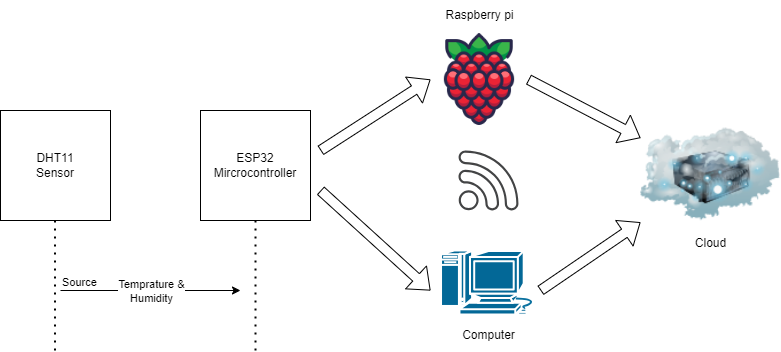

The diagram above was exported from draw.io. Its source (the exported page's mxGraphModel, read from the mxfile embedded in the PNG):
<mxGraphModel dx="1009" dy="542" grid="1" gridSize="10" guides="1" tooltips="1" connect="1" arrows="1" fold="1" page="1" pageScale="1" pageWidth="850" pageHeight="1100" math="0" shadow="0">
  <root>
    <mxCell id="0" />
    <mxCell id="1" parent="0" />
    <mxCell id="_ODXn0wtrt4ZQmuC1Ff0-1" value="DHT11&lt;br&gt;Sensor" style="whiteSpace=wrap;html=1;aspect=fixed;" parent="1" vertex="1">
      <mxGeometry x="40" y="120" width="110" height="110" as="geometry" />
    </mxCell>
    <mxCell id="_ODXn0wtrt4ZQmuC1Ff0-2" value="ESP32&lt;br&gt;Mircrocontroller" style="whiteSpace=wrap;html=1;aspect=fixed;" parent="1" vertex="1">
      <mxGeometry x="240" y="120" width="110" height="110" as="geometry" />
    </mxCell>
    <mxCell id="_ODXn0wtrt4ZQmuC1Ff0-3" value="" style="endArrow=none;dashed=1;html=1;dashPattern=1 3;strokeWidth=2;rounded=0;entryX=0.5;entryY=1;entryDx=0;entryDy=0;" parent="1" target="_ODXn0wtrt4ZQmuC1Ff0-2" edge="1">
      <mxGeometry width="50" height="50" relative="1" as="geometry">
        <mxPoint x="295" y="360" as="sourcePoint" />
        <mxPoint x="450" y="260" as="targetPoint" />
      </mxGeometry>
    </mxCell>
    <mxCell id="_ODXn0wtrt4ZQmuC1Ff0-4" value="" style="endArrow=none;dashed=1;html=1;dashPattern=1 3;strokeWidth=2;rounded=0;entryX=0.5;entryY=1;entryDx=0;entryDy=0;" parent="1" edge="1">
      <mxGeometry width="50" height="50" relative="1" as="geometry">
        <mxPoint x="94.5" y="360" as="sourcePoint" />
        <mxPoint x="94.5" y="230" as="targetPoint" />
      </mxGeometry>
    </mxCell>
    <mxCell id="_ODXn0wtrt4ZQmuC1Ff0-5" value="" style="endArrow=classic;html=1;rounded=0;" parent="1" edge="1">
      <mxGeometry relative="1" as="geometry">
        <mxPoint x="100" y="300" as="sourcePoint" />
        <mxPoint x="280" y="300" as="targetPoint" />
      </mxGeometry>
    </mxCell>
    <mxCell id="_ODXn0wtrt4ZQmuC1Ff0-6" value="Temprature &amp;amp;&lt;div&gt;Humidity&lt;/div&gt;" style="edgeLabel;resizable=0;html=1;;align=center;verticalAlign=middle;" parent="_ODXn0wtrt4ZQmuC1Ff0-5" connectable="0" vertex="1">
      <mxGeometry relative="1" as="geometry" />
    </mxCell>
    <mxCell id="_ODXn0wtrt4ZQmuC1Ff0-7" value="Source" style="edgeLabel;resizable=0;html=1;;align=left;verticalAlign=bottom;" parent="_ODXn0wtrt4ZQmuC1Ff0-5" connectable="0" vertex="1">
      <mxGeometry x="-1" relative="1" as="geometry" />
    </mxCell>
    <mxCell id="_ODXn0wtrt4ZQmuC1Ff0-11" value="" style="shape=image;html=1;verticalAlign=top;verticalLabelPosition=bottom;labelBackgroundColor=#ffffff;imageAspect=0;aspect=fixed;image=https://cdn1.iconfinder.com/data/icons/fruit-136/64/Fruit_iconfree_Filled_Outline_raspberry-healthy-organic-food-fruit_icon-128.png" parent="1" vertex="1">
      <mxGeometry x="470" y="40" width="98" height="98" as="geometry" />
    </mxCell>
    <mxCell id="_ODXn0wtrt4ZQmuC1Ff0-12" value="" style="shape=mxgraph.cisco.computers_and_peripherals.macintosh;html=1;pointerEvents=1;dashed=0;fillColor=#036897;strokeColor=#ffffff;strokeWidth=2;verticalLabelPosition=bottom;verticalAlign=top;align=center;outlineConnect=0;" parent="1" vertex="1">
      <mxGeometry x="480" y="260" width="99" height="64" as="geometry" />
    </mxCell>
    <mxCell id="_ODXn0wtrt4ZQmuC1Ff0-13" value="" style="image;html=1;image=img/lib/clip_art/networking/Cloud_Server_128x128.png" parent="1" vertex="1">
      <mxGeometry x="680" y="130" width="140" height="108" as="geometry" />
    </mxCell>
    <mxCell id="_ODXn0wtrt4ZQmuC1Ff0-14" value="Computer" style="text;html=1;align=center;verticalAlign=middle;resizable=0;points=[];autosize=1;strokeColor=none;fillColor=none;" parent="1" vertex="1">
      <mxGeometry x="488" y="330" width="80" height="30" as="geometry" />
    </mxCell>
    <mxCell id="_ODXn0wtrt4ZQmuC1Ff0-17" value="Raspberry pi" style="text;html=1;align=center;verticalAlign=middle;resizable=0;points=[];autosize=1;strokeColor=none;fillColor=none;" parent="1" vertex="1">
      <mxGeometry x="474" y="10" width="90" height="30" as="geometry" />
    </mxCell>
    <mxCell id="_ODXn0wtrt4ZQmuC1Ff0-18" value="Cloud" style="text;html=1;align=center;verticalAlign=middle;resizable=0;points=[];autosize=1;strokeColor=none;fillColor=none;" parent="1" vertex="1">
      <mxGeometry x="725" y="238" width="50" height="30" as="geometry" />
    </mxCell>
    <mxCell id="_ODXn0wtrt4ZQmuC1Ff0-19" value="" style="shape=flexArrow;endArrow=classic;html=1;rounded=0;entryX=0;entryY=0.5;entryDx=0;entryDy=0;" parent="1" target="_ODXn0wtrt4ZQmuC1Ff0-11" edge="1">
      <mxGeometry width="50" height="50" relative="1" as="geometry">
        <mxPoint x="360" y="160" as="sourcePoint" />
        <mxPoint x="440" y="90" as="targetPoint" />
      </mxGeometry>
    </mxCell>
    <mxCell id="_ODXn0wtrt4ZQmuC1Ff0-20" value="" style="shape=flexArrow;endArrow=classic;html=1;rounded=0;" parent="1" edge="1">
      <mxGeometry width="50" height="50" relative="1" as="geometry">
        <mxPoint x="360" y="200" as="sourcePoint" />
        <mxPoint x="470" y="300" as="targetPoint" />
      </mxGeometry>
    </mxCell>
    <mxCell id="_ODXn0wtrt4ZQmuC1Ff0-21" value="" style="shape=flexArrow;endArrow=classic;html=1;rounded=0;exitX=1;exitY=0.5;exitDx=0;exitDy=0;" parent="1" source="_ODXn0wtrt4ZQmuC1Ff0-11" target="_ODXn0wtrt4ZQmuC1Ff0-13" edge="1">
      <mxGeometry width="50" height="50" relative="1" as="geometry">
        <mxPoint x="600" y="140" as="sourcePoint" />
        <mxPoint x="650" y="90" as="targetPoint" />
      </mxGeometry>
    </mxCell>
    <mxCell id="_ODXn0wtrt4ZQmuC1Ff0-22" value="" style="shape=flexArrow;endArrow=classic;html=1;rounded=0;" parent="1" target="_ODXn0wtrt4ZQmuC1Ff0-13" edge="1">
      <mxGeometry width="50" height="50" relative="1" as="geometry">
        <mxPoint x="580" y="300" as="sourcePoint" />
        <mxPoint x="640" y="240" as="targetPoint" />
      </mxGeometry>
    </mxCell>
    <mxCell id="_ODXn0wtrt4ZQmuC1Ff0-25" value="" style="sketch=0;pointerEvents=1;shadow=0;dashed=0;html=1;strokeColor=none;fillColor=#434445;aspect=fixed;labelPosition=center;verticalLabelPosition=bottom;verticalAlign=top;align=center;outlineConnect=0;shape=mxgraph.vvd.wi_fi;" parent="1" vertex="1">
      <mxGeometry x="498" y="160" width="60" height="60" as="geometry" />
    </mxCell>
  </root>
</mxGraphModel>